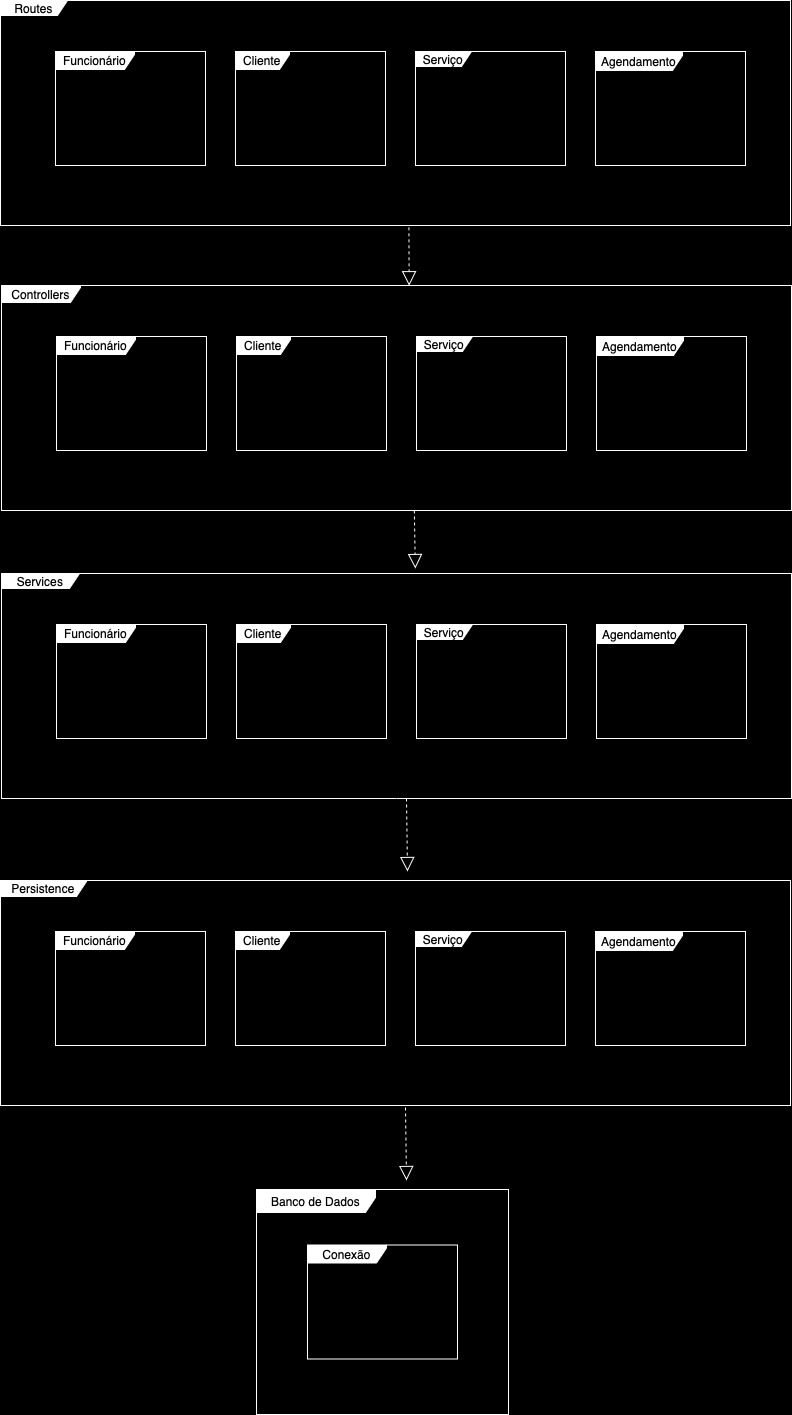

The diagram above was exported from draw.io. Its source (the exported page's mxGraphModel, read from the mxfile embedded in the PNG):
<mxGraphModel dx="1434" dy="827" grid="0" gridSize="10" guides="1" tooltips="1" connect="1" arrows="1" fold="1" page="1" pageScale="1" pageWidth="827" pageHeight="1169" background="#000000" math="0" shadow="0">
  <root>
    <mxCell id="0" />
    <mxCell id="1" parent="0" />
    <mxCell id="Nklc2T0Ra7AJTxFuV9Uv-1" value="Routes" style="shape=umlFrame;whiteSpace=wrap;html=1;pointerEvents=0;strokeColor=#FFFFFF;width=67;height=15;" vertex="1" parent="1">
      <mxGeometry x="28" y="48" width="790" height="225" as="geometry" />
    </mxCell>
    <mxCell id="Nklc2T0Ra7AJTxFuV9Uv-2" value="Funcionário" style="shape=umlFrame;whiteSpace=wrap;html=1;pointerEvents=0;strokeColor=#FFFFFF;width=79;height=18;" vertex="1" parent="1">
      <mxGeometry x="83" y="99" width="150" height="114" as="geometry" />
    </mxCell>
    <mxCell id="Nklc2T0Ra7AJTxFuV9Uv-3" value="Agendamento" style="shape=umlFrame;whiteSpace=wrap;html=1;pointerEvents=0;strokeColor=#FFFFFF;width=87;height=19;" vertex="1" parent="1">
      <mxGeometry x="623" y="99" width="150" height="114" as="geometry" />
    </mxCell>
    <mxCell id="Nklc2T0Ra7AJTxFuV9Uv-4" value="Serviço" style="shape=umlFrame;whiteSpace=wrap;html=1;pointerEvents=0;strokeColor=#FFFFFF;width=56;height=15;" vertex="1" parent="1">
      <mxGeometry x="443" y="99" width="150" height="114" as="geometry" />
    </mxCell>
    <mxCell id="Nklc2T0Ra7AJTxFuV9Uv-5" value="Cliente" style="shape=umlFrame;whiteSpace=wrap;html=1;pointerEvents=0;strokeColor=#FFFFFF;width=54;height=18;" vertex="1" parent="1">
      <mxGeometry x="263" y="99" width="150" height="114" as="geometry" />
    </mxCell>
    <mxCell id="Nklc2T0Ra7AJTxFuV9Uv-6" value="Controllers" style="shape=umlFrame;whiteSpace=wrap;html=1;pointerEvents=0;strokeColor=#FFFFFF;width=79;height=17;" vertex="1" parent="1">
      <mxGeometry x="29" y="333" width="790" height="225" as="geometry" />
    </mxCell>
    <mxCell id="Nklc2T0Ra7AJTxFuV9Uv-7" value="Funcionário" style="shape=umlFrame;whiteSpace=wrap;html=1;pointerEvents=0;strokeColor=#FFFFFF;width=79;height=18;" vertex="1" parent="1">
      <mxGeometry x="84" y="384" width="150" height="114" as="geometry" />
    </mxCell>
    <mxCell id="Nklc2T0Ra7AJTxFuV9Uv-8" value="Agendamento" style="shape=umlFrame;whiteSpace=wrap;html=1;pointerEvents=0;strokeColor=#FFFFFF;width=87;height=19;" vertex="1" parent="1">
      <mxGeometry x="624" y="384" width="150" height="114" as="geometry" />
    </mxCell>
    <mxCell id="Nklc2T0Ra7AJTxFuV9Uv-9" value="Serviço" style="shape=umlFrame;whiteSpace=wrap;html=1;pointerEvents=0;strokeColor=#FFFFFF;width=56;height=15;" vertex="1" parent="1">
      <mxGeometry x="444" y="384" width="150" height="114" as="geometry" />
    </mxCell>
    <mxCell id="Nklc2T0Ra7AJTxFuV9Uv-10" value="Cliente" style="shape=umlFrame;whiteSpace=wrap;html=1;pointerEvents=0;strokeColor=#FFFFFF;width=54;height=18;" vertex="1" parent="1">
      <mxGeometry x="264" y="384" width="150" height="114" as="geometry" />
    </mxCell>
    <mxCell id="Nklc2T0Ra7AJTxFuV9Uv-11" value="Services" style="shape=umlFrame;whiteSpace=wrap;html=1;pointerEvents=0;strokeColor=#FFFFFF;width=78;height=15;" vertex="1" parent="1">
      <mxGeometry x="29" y="621" width="790" height="225" as="geometry" />
    </mxCell>
    <mxCell id="Nklc2T0Ra7AJTxFuV9Uv-12" value="Funcionário" style="shape=umlFrame;whiteSpace=wrap;html=1;pointerEvents=0;strokeColor=#FFFFFF;width=79;height=18;" vertex="1" parent="1">
      <mxGeometry x="84" y="672" width="150" height="114" as="geometry" />
    </mxCell>
    <mxCell id="Nklc2T0Ra7AJTxFuV9Uv-13" value="Agendamento" style="shape=umlFrame;whiteSpace=wrap;html=1;pointerEvents=0;strokeColor=#FFFFFF;width=87;height=19;" vertex="1" parent="1">
      <mxGeometry x="624" y="672" width="150" height="114" as="geometry" />
    </mxCell>
    <mxCell id="Nklc2T0Ra7AJTxFuV9Uv-14" value="Serviço" style="shape=umlFrame;whiteSpace=wrap;html=1;pointerEvents=0;strokeColor=#FFFFFF;width=56;height=15;" vertex="1" parent="1">
      <mxGeometry x="444" y="672" width="150" height="114" as="geometry" />
    </mxCell>
    <mxCell id="Nklc2T0Ra7AJTxFuV9Uv-15" value="Cliente" style="shape=umlFrame;whiteSpace=wrap;html=1;pointerEvents=0;strokeColor=#FFFFFF;width=54;height=18;" vertex="1" parent="1">
      <mxGeometry x="264" y="672" width="150" height="114" as="geometry" />
    </mxCell>
    <mxCell id="Nklc2T0Ra7AJTxFuV9Uv-16" value="" style="edgeStyle=orthogonalEdgeStyle;rounded=0;orthogonalLoop=1;jettySize=auto;html=1;" edge="1" parent="1" source="Nklc2T0Ra7AJTxFuV9Uv-17" target="Nklc2T0Ra7AJTxFuV9Uv-11">
      <mxGeometry relative="1" as="geometry" />
    </mxCell>
    <mxCell id="Nklc2T0Ra7AJTxFuV9Uv-17" value="Persistence" style="shape=umlFrame;whiteSpace=wrap;html=1;pointerEvents=0;strokeColor=#FFFFFF;width=86;height=16;" vertex="1" parent="1">
      <mxGeometry x="28" y="928" width="790" height="225" as="geometry" />
    </mxCell>
    <mxCell id="Nklc2T0Ra7AJTxFuV9Uv-18" value="Funcionário" style="shape=umlFrame;whiteSpace=wrap;html=1;pointerEvents=0;strokeColor=#FFFFFF;width=79;height=18;" vertex="1" parent="1">
      <mxGeometry x="83" y="979" width="150" height="114" as="geometry" />
    </mxCell>
    <mxCell id="Nklc2T0Ra7AJTxFuV9Uv-19" value="Agendamento" style="shape=umlFrame;whiteSpace=wrap;html=1;pointerEvents=0;strokeColor=#FFFFFF;width=87;height=19;" vertex="1" parent="1">
      <mxGeometry x="623" y="979" width="150" height="114" as="geometry" />
    </mxCell>
    <mxCell id="Nklc2T0Ra7AJTxFuV9Uv-20" value="Serviço" style="shape=umlFrame;whiteSpace=wrap;html=1;pointerEvents=0;strokeColor=#FFFFFF;width=56;height=15;" vertex="1" parent="1">
      <mxGeometry x="443" y="979" width="150" height="114" as="geometry" />
    </mxCell>
    <mxCell id="Nklc2T0Ra7AJTxFuV9Uv-21" value="Cliente" style="shape=umlFrame;whiteSpace=wrap;html=1;pointerEvents=0;strokeColor=#FFFFFF;width=54;height=18;" vertex="1" parent="1">
      <mxGeometry x="263" y="979" width="150" height="114" as="geometry" />
    </mxCell>
    <mxCell id="Nklc2T0Ra7AJTxFuV9Uv-22" value="Banco de Dados" style="shape=umlFrame;whiteSpace=wrap;html=1;pointerEvents=0;strokeColor=#FFFFFF;width=119;height=23;" vertex="1" parent="1">
      <mxGeometry x="284" y="1237" width="252" height="225" as="geometry" />
    </mxCell>
    <mxCell id="Nklc2T0Ra7AJTxFuV9Uv-23" value="Conexão" style="shape=umlFrame;whiteSpace=wrap;html=1;pointerEvents=0;strokeColor=#FFFFFF;width=79;height=18;" vertex="1" parent="1">
      <mxGeometry x="335" y="1292.5" width="150" height="114" as="geometry" />
    </mxCell>
    <mxCell id="Nklc2T0Ra7AJTxFuV9Uv-24" value="" style="endArrow=block;dashed=1;endFill=0;endSize=12;html=1;rounded=0;exitX=0.517;exitY=1.008;exitDx=0;exitDy=0;exitPerimeter=0;strokeColor=#FFFFFF;entryX=0.516;entryY=0.001;entryDx=0;entryDy=0;entryPerimeter=0;" edge="1" parent="1" source="Nklc2T0Ra7AJTxFuV9Uv-1" target="Nklc2T0Ra7AJTxFuV9Uv-6">
      <mxGeometry width="160" relative="1" as="geometry">
        <mxPoint x="157" y="414" as="sourcePoint" />
        <mxPoint x="317" y="414" as="targetPoint" />
      </mxGeometry>
    </mxCell>
    <mxCell id="Nklc2T0Ra7AJTxFuV9Uv-25" value="" style="endArrow=block;dashed=1;endFill=0;endSize=12;html=1;rounded=0;exitX=0.517;exitY=1.008;exitDx=0;exitDy=0;exitPerimeter=0;strokeColor=#FFFFFF;entryX=0.516;entryY=0.001;entryDx=0;entryDy=0;entryPerimeter=0;" edge="1" parent="1">
      <mxGeometry width="160" relative="1" as="geometry">
        <mxPoint x="441.82" y="558" as="sourcePoint" />
        <mxPoint x="442.82" y="616" as="targetPoint" />
      </mxGeometry>
    </mxCell>
    <mxCell id="Nklc2T0Ra7AJTxFuV9Uv-26" value="" style="endArrow=block;dashed=1;endFill=0;endSize=12;html=1;rounded=0;exitX=0.517;exitY=1.008;exitDx=0;exitDy=0;exitPerimeter=0;strokeColor=#FFFFFF;" edge="1" parent="1">
      <mxGeometry width="160" relative="1" as="geometry">
        <mxPoint x="434" y="846" as="sourcePoint" />
        <mxPoint x="435" y="919" as="targetPoint" />
      </mxGeometry>
    </mxCell>
    <mxCell id="Nklc2T0Ra7AJTxFuV9Uv-27" value="" style="endArrow=block;dashed=1;endFill=0;endSize=12;html=1;rounded=0;exitX=0.517;exitY=1.008;exitDx=0;exitDy=0;exitPerimeter=0;strokeColor=#FFFFFF;" edge="1" parent="1">
      <mxGeometry width="160" relative="1" as="geometry">
        <mxPoint x="433" y="1155" as="sourcePoint" />
        <mxPoint x="434" y="1228" as="targetPoint" />
      </mxGeometry>
    </mxCell>
  </root>
</mxGraphModel>